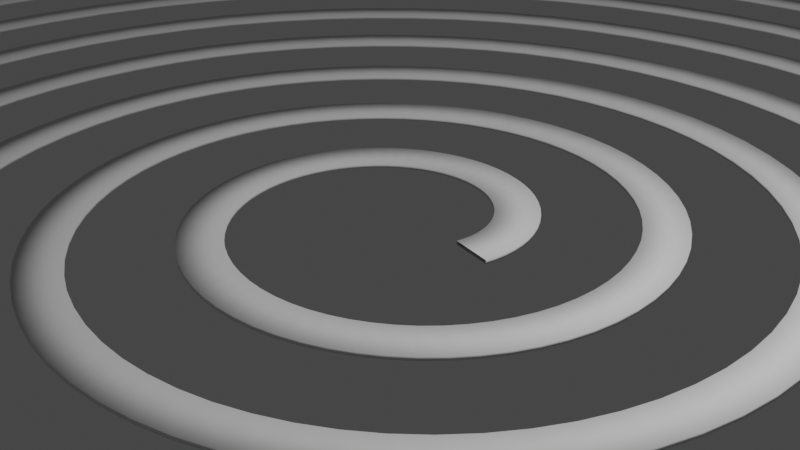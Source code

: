 # Source: spiral_1_.blend  (saved by Blender 3.0.42; exported with 4.5.12 LTS)
import bpy
from mathutils import Matrix  # noqa: F401  (used for matrix-valued properties, if any)

bpy.ops.wm.read_factory_settings(use_empty=True)
scene = bpy.context.scene
scene.name = 'Scene'

# ---- collections
col_collection = bpy.data.collections.new('Collection'); scene.collection.children.link(col_collection)

# ---- world
world_world = bpy.data.worlds.new('World'); scene.world = world_world
world_world.use_nodes = True; world_world.node_tree.nodes.clear()
_N = world_world.node_tree.nodes; _L = world_world.node_tree.links
n0 = _N.new('ShaderNodeOutputWorld'); n0.name = 'World Output'; n0.location = (300, 300)
n1 = _N.new('ShaderNodeBackground'); n1.name = 'Background'; n1.location = (10, 300)
n1.inputs[0].default_value = (0.05088, 0.05088, 0.05088, 1.0)
_L.new(n1.outputs[0], n0.inputs[0])
n0.is_active_output = True
world_world.color = (0.05088, 0.05088, 0.05088)
world_world.use_sun_shadow = False
world_world.sun_shadow_jitter_overblur = 0.0

# ---- cameras
cam_camera = bpy.data.cameras.new('Camera')
cam_camera.clip_end = 100.0
cam_camera.ortho_scale = 7.314

# ---- lights
light_light = bpy.data.lights.new('Light', 'POINT')
light_light.transmission_factor = 0.0
light_light.energy = 1000.0
light_light.shadow_soft_size = 0.1
light_light.shadow_maximum_resolution = 0.006
light_light.use_absolute_resolution = True

# ---- curves / text
cu_spiral = bpy.data.curves.new('Spiral', 'CURVE')
cu_spiral.dimensions = '3D'
_sp = cu_spiral.splines.new('POLY'); _sp.points.add(576)
_sp.points.foreach_set('co', [1.0, 0.0, 0.0, 0.0, 1.019, 0.1003, 0.0, 0.0, 1.027, 0.2042, 0.0, 0.0, 1.024, 0.3107, 0.0, 0.0, 1.01, 0.4186, 0.0, 0.0, 0.9853, 0.5266, 0.0, 0.0, 0.9484, 0.6337, 0.0, 0.0, 0.8998, 0.7385, 0.0, 0.0, 0.8397, 0.8397, 0.0, 0.0, 0.7682, 0.9361, 0.0, 0.0, 0.6858, 1.026, 0.0, 0.0, 0.5929, 1.109, 0.0, 0.0, 0.4903, 1.184, 0.0, 0.0, 0.3787, 1.249, 0.0, 0.0, 0.2591, 1.303, 0.0, 0.0, 0.1325, 1.345, 0.0, 0.0, 1e-15, 1.375, 0.0, 0.0, -0.1371, 1.392, 0.0, 0.0, -0.2774, 1.395, 0.0, 0.0, -0.4196, 1.383, 0.0, 0.0, -0.5621, 1.357, 0.0, 0.0, -0.7034, 1.316, 0.0, 0.0, -0.842, 1.26, 0.0, 0.0, -0.9764, 1.19, 0.0, 0.0, -1.105, 1.105, 0.0, 0.0, -1.226, 1.006, 0.0, 0.0, -1.338, 0.8941, 0.0, 0.0, -1.44, 0.7697, 0.0, 0.0, -1.53, 0.6338, 0.0, 0.0, -1.607, 0.4876, 0.0, 0.0, -1.67, 0.3323, 0.0, 0.0, -1.718, 0.1692, 0.0, 0.0, -1.75, 2.143e-16, 0.0, 0.0, -1.765, -0.1738, 0.0, 0.0, -1.762, -0.3506, 0.0, 0.0, -1.742, -0.5284, 0.0, 0.0, -1.703, -0.7056, 0.0, 0.0, -1.647, -0.8802, 0.0, 0.0, -1.572, -1.05, 0.0, 0.0, -1.48, -1.214, 0.0, 0.0, -1.37, -1.37, 0.0, 0.0, -1.244, -1.516, 0.0, 0.0, -1.102, -1.65, 0.0, 0.0, -0.9465, -1.771, 0.0, 0.0, -0.7773, -1.877, 0.0, 0.0, -0.5964, -1.966, 0.0, 0.0, -0.4054, -2.038, 0.0, 0.0, -0.206, -2.091, 0.0, 0.0, -4.165e-15, -2.125, 0.0, 0.0, 0.2106, -2.138, 0.0, 0.0, 0.4237, -2.13, 0.0, 0.0, 0.6373, -2.101, 0.0, 0.0, 0.8491, -2.05, 0.0, 0.0, 1.057, -1.977, 0.0, 0.0, 1.259, -1.884, 0.0, 0.0, 1.452, -1.769, 0.0, 0.0, 1.635, -1.635, 0.0, 0.0, 1.806, -1.482, 0.0, 0.0, 1.962, -1.311, 0.0, 0.0, 2.101, -1.123, 0.0, 0.0, 2.223, -0.9208, 0.0, 0.0, 2.325, -0.7053, 0.0, 0.0, 2.406, -0.4786, 0.0, 0.0, 2.465, -0.2427, 0.0, 0.0, 2.5, -1.838e-14, 0.0, 0.0, 2.511, 0.2473, 0.0, 0.0, 2.498, 0.4969, 0.0, 0.0, 2.46, 0.7461, 0.0, 0.0, 2.396, 0.9926, 0.0, 0.0, 2.308, 1.234, 0.0, 0.0, 2.196, 1.467, 0.0, 0.0, 2.059, 1.69, 0.0, 0.0, 1.9, 1.9, 0.0, 0.0, 1.72, 2.096, 0.0, 0.0, 1.519, 2.274, 0.0, 0.0, 1.3, 2.432, 0.0, 0.0, 1.064, 2.57, 0.0, 0.0, 0.8142, 2.684, 0.0, 0.0, 0.5517, 2.774, 0.0, 0.0, 0.2795, 2.838, 0.0, 0.0, 3.663e-14, 2.875, 0.0, 0.0, -0.2841, 2.884, 0.0, 0.0, -0.57, 2.866, 0.0, 0.0, -0.855, 2.818, 0.0, 0.0, -1.136, 2.743, 0.0, 0.0, -1.411, 2.639, 0.0, 0.0, -1.675, 2.507, 0.0, 0.0, -1.928, 2.349, 0.0, 0.0, -2.166, 2.166, 0.0, 0.0, -2.385, 1.958, 0.0, 0.0, -2.585, 1.727, 0.0, 0.0, -2.763, 1.477, 0.0, 0.0, -2.916, 1.208, 0.0, 0.0, -3.043, 0.923, 0.0, 0.0, -3.142, 0.6249, 0.0, 0.0, -3.211, 0.3163, 0.0, 0.0, -3.25, 5.893e-14, 0.0, 0.0, -3.258, -0.3209, 0.0, 0.0, -3.234, -0.6432, 0.0, 0.0, -3.177, -0.9638, 0.0, 0.0, -3.089, -1.28, 0.0, 0.0, -2.97, -1.587, 0.0, 0.0, -2.819, -1.884, 0.0, 0.0, -2.639, -2.166, 0.0, 0.0, -2.431, -2.431, 0.0, 0.0, -2.196, -2.675, 0.0, 0.0, -1.936, -2.897, 0.0, 0.0, -1.654, -3.094, 0.0, 0.0, -1.351, -3.262, 0.0, 0.0, -1.032, -3.402, 0.0, 0.0, -0.6981, -3.509, 0.0, 0.0, -0.353, -3.584, 0.0, 0.0, -8.526e-14, -3.625, 0.0, 0.0, 0.3576, -3.631, 0.0, 0.0, 0.7163, -3.601, 0.0, 0.0, 1.073, -3.536, 0.0, 0.0, 1.423, -3.436, 0.0, 0.0, 1.764, -3.3, 0.0, 0.0, 2.092, -3.131, 0.0, 0.0, 2.404, -2.929, 0.0, 0.0, 2.696, -2.696, 0.0, 0.0, 2.965, -2.433, 0.0, 0.0, 3.209, -2.144, 0.0, 0.0, 3.424, -1.83, 0.0, 0.0, 3.609, -1.495, 0.0, 0.0, 3.76, -1.141, 0.0, 0.0, 3.877, -0.7712, 0.0, 0.0, 3.957, -0.3898, 0.0, 0.0, 4.0, -1.156e-13, 0.0, 0.0, 4.004, 0.3944, 0.0, 0.0, 3.969, 0.7895, 0.0, 0.0, 3.895, 1.182, 0.0, 0.0, 3.782, 1.567, 0.0, 0.0, 3.631, 1.941, 0.0, 0.0, 3.443, 2.3, 0.0, 0.0, 3.219, 2.642, 0.0, 0.0, 2.961, 2.961, 0.0, 0.0, 2.671, 3.255, 0.0, 0.0, 2.352, 3.521, 0.0, 0.0, 2.007, 3.755, 0.0, 0.0, 1.638, 3.955, 0.0, 0.0, 1.25, 4.119, 0.0, 0.0, 0.8444, 4.245, 0.0, 0.0, 0.4265, 4.331, 0.0, 0.0, 1.501e-13, 4.375, 0.0, 0.0, -0.4311, 4.377, 0.0, 0.0, -0.8627, 4.337, 0.0, 0.0, -1.29, 4.254, 0.0, 0.0, -1.71, 4.129, 0.0, 0.0, -2.118, 3.962, 0.0, 0.0, -2.509, 3.755, 0.0, 0.0, -2.88, 3.509, 0.0, 0.0, -3.226, 3.226, 0.0, 0.0, -3.545, 2.909, 0.0, 0.0, -3.833, 2.561, 0.0, 0.0, -4.086, 2.184, 0.0, 0.0, -4.302, 1.782, 0.0, 0.0, -4.478, 1.358, 0.0, 0.0, -4.613, 0.9175, 0.0, 0.0, -4.704, 0.4633, 0.0, 0.0, -4.75, 1.885e-13, 0.0, 0.0, -4.75, -0.4679, 0.0, 0.0, -4.705, -0.9358, 0.0, 0.0, -4.613, -1.399, 0.0, 0.0, -4.475, -1.854, 0.0, 0.0, -4.292, -2.294, 0.0, 0.0, -4.066, -2.717, 0.0, 0.0, -3.799, -3.117, 0.0, 0.0, -3.491, -3.491, 0.0, 0.0, -3.147, -3.835, 0.0, 0.0, -2.769, -4.144, 0.0, 0.0, -2.361, -4.416, 0.0, 0.0, -1.925, -4.648, 0.0, 0.0, -1.467, -4.837, 0.0, 0.0, -0.9907, -4.981, 0.0, 0.0, -0.5, -5.077, 0.0, 0.0, -2.31e-13, -5.125, 0.0, 0.0, 0.5046, -5.124, 0.0, 0.0, 1.009, -5.072, 0.0, 0.0, 1.508, -4.972, 0.0, 0.0, 1.997, -4.821, 0.0, 0.0, 2.471, -4.623, 0.0, 0.0, 2.925, -4.378, 0.0, 0.0, 3.355, -4.089, 0.0, 0.0, 3.757, -3.757, 0.0, 0.0, 4.125, -3.385, 0.0, 0.0, 4.456, -2.978, 0.0, 0.0, 4.747, -2.537, 0.0, 0.0, 4.995, -2.069, 0.0, 0.0, 5.196, -1.576, 0.0, 0.0, 5.348, -1.064, 0.0, 0.0, 5.45, -0.5368, 0.0, 0.0, 5.5, -2.776e-13, 0.0, 0.0, 5.497, 0.5414, 0.0, 0.0, 5.44, 1.082, 0.0, 0.0, 5.33, 1.617, 0.0, 0.0, 5.168, 2.141, 0.0, 0.0, 4.954, 2.648, 0.0, 0.0, 4.69, 3.134, 0.0, 0.0, 4.378, 3.593, 0.0, 0.0, 4.022, 4.022, 0.0, 0.0, 3.623, 4.415, 0.0, 0.0, 3.186, 4.768, 0.0, 0.0, 2.714, 5.078, 0.0, 0.0, 2.212, 5.341, 0.0, 0.0, 1.685, 5.555, 0.0, 0.0, 1.137, 5.716, 0.0, 0.0, 0.5736, 5.823, 0.0, 0.0, 3.282e-13, 5.875, 0.0, 0.0, -0.5781, 5.87, 0.0, 0.0, -1.155, 5.808, 0.0, 0.0, -1.726, 5.689, 0.0, 0.0, -2.284, 5.514, 0.0, 0.0, -2.825, 5.285, 0.0, 0.0, -3.342, 5.002, 0.0, 0.0, -3.831, 4.668, 0.0, 0.0, -4.287, 4.287, 0.0, 0.0, -4.704, 3.861, 0.0, 0.0, -5.08, 3.394, 0.0, 0.0, -5.409, 2.891, 0.0, 0.0, -5.688, 2.356, 0.0, 0.0, -5.914, 1.794, 0.0, 0.0, -6.084, 1.21, 0.0, 0.0, -6.197, 0.6103, 0.0, 0.0, -6.25, 3.828e-13, 0.0, 0.0, -6.243, -0.6149, 0.0, 0.0, -6.176, -1.228, 0.0, 0.0, -6.048, -1.835, 0.0, 0.0, -5.861, -2.428, 0.0, 0.0, -5.615, -3.001, 0.0, 0.0, -5.314, -3.55, 0.0, 0.0, -4.958, -4.069, 0.0, 0.0, -4.552, -4.552, 0.0, 0.0, -4.099, -4.994, 0.0, 0.0, -3.603, -5.392, 0.0, 0.0, -3.068, -5.739, 0.0, 0.0, -2.499, -6.034, 0.0, 0.0, -1.903, -6.272, 0.0, 0.0, -1.283, -6.452, 0.0, 0.0, -0.6471, -6.57, 0.0, 0.0, -4.415e-13, -6.625, 0.0, 0.0, 0.6517, -6.616, 0.0, 0.0, 1.302, -6.544, 0.0, 0.0, 1.944, -6.407, 0.0, 0.0, 2.571, -6.207, 0.0, 0.0, 3.178, -5.946, 0.0, 0.0, 3.759, -5.625, 0.0, 0.0, 4.307, -5.248, 0.0, 0.0, 4.817, -4.817, 0.0, 0.0, 5.284, -4.337, 0.0, 0.0, 5.703, -3.811, 0.0, 0.0, 6.07, -3.245, 0.0, 0.0, 6.381, -2.643, 0.0, 0.0, 6.631, -2.012, 0.0, 0.0, 6.82, -1.356, 0.0, 0.0, 6.943, -0.6838, 0.0, 0.0, 7.0, -5.042e-13, 0.0, 0.0, 6.99, 0.6884, 0.0, 0.0, 6.911, 1.375, 0.0, 0.0, 6.766, 2.052, 0.0, 0.0, 6.554, 2.715, 0.0, 0.0, 6.277, 3.355, 0.0, 0.0, 5.937, 3.967, 0.0, 0.0, 5.538, 4.545, 0.0, 0.0, 5.082, 5.082, 0.0, 0.0, 4.575, 5.574, 0.0, 0.0, 4.019, 6.015, 0.0, 0.0, 3.421, 6.401, 0.0, 0.0, 2.786, 6.727, 0.0, 0.0, 2.12, 6.99, 0.0, 0.0, 1.43, 7.187, 0.0, 0.0, 0.7206, 7.316, 0.0, 0.0, 5.71e-13, 7.375, 0.0, 0.0, -0.7252, 7.363, 0.0, 0.0, -1.448, 7.279, 0.0, 0.0, -2.161, 7.125, 0.0, 0.0, -2.858, 6.9, 0.0, 0.0, -3.532, 6.608, 0.0, 0.0, -4.175, 6.249, 0.0, 0.0, -4.783, 5.828, 0.0, 0.0, -5.347, 5.347, 0.0, 0.0, -5.864, 4.812, 0.0, 0.0, -6.327, 4.228, 0.0, 0.0, -6.732, 3.598, 0.0, 0.0, -7.073, 2.93, 0.0, 0.0, -7.349, 2.229, 0.0, 0.0, -7.555, 1.503, 0.0, 0.0, -7.689, 0.7573, 0.0, 0.0, -7.75, 6.418e-13, 0.0, 0.0, -7.736, -0.7619, 0.0, 0.0, -7.647, -1.521, 0.0, 0.0, -7.484, -2.27, 0.0, 0.0, -7.247, -3.002, 0.0, 0.0, -6.938, -3.709, 0.0, 0.0, -6.561, -4.384, 0.0, 0.0, -6.118, -5.021, 0.0, 0.0, -5.613, -5.613, 0.0, 0.0, -5.05, -6.154, 0.0, 0.0, -4.436, -6.639, 0.0, 0.0, -3.775, -7.062, 0.0, 0.0, -3.073, -7.42, 0.0, 0.0, -2.338, -7.708, 0.0, 0.0, -1.576, -7.923, 0.0, 0.0, -0.7941, -8.063, 0.0, 0.0, -7.167e-13, -8.125, 0.0, 0.0, 0.7987, -8.109, 0.0, 0.0, 1.594, -8.015, 0.0, 0.0, 2.379, -7.842, 0.0, 0.0, 3.145, -7.593, 0.0, 0.0, 3.885, -7.269, 0.0, 0.0, 4.592, -6.873, 0.0, 0.0, 5.259, -6.408, 0.0, 0.0, 5.878, -5.878, 0.0, 0.0, 6.444, -5.288, 0.0, 0.0, 6.951, -4.644, 0.0, 0.0, 7.393, -3.952, 0.0, 0.0, 7.766, -3.217, 0.0, 0.0, 8.067, -2.447, 0.0, 0.0, 8.291, -1.649, 0.0, 0.0, 8.436, -0.8308, 0.0, 0.0, 8.5, -7.956e-13, 0.0, 0.0, 8.482, 0.8354, 0.0, 0.0, 8.383, 1.667, 0.0, 0.0, 8.201, 2.488, 0.0, 0.0, 7.94, 3.289, 0.0, 0.0, 7.6, 4.062, 0.0, 0.0, 7.184, 4.8, 0.0, 0.0, 6.697, 5.496, 0.0, 0.0, 6.143, 6.143, 0.0, 0.0, 5.526, 6.734, 0.0, 0.0, 4.853, 7.262, 0.0, 0.0, 4.128, 7.724, 0.0, 0.0, 3.36, 8.113, 0.0, 0.0, 2.556, 8.426, 0.0, 0.0, 1.722, 8.658, 0.0, 0.0, 0.8676, 8.809, 0.0, 0.0, 5.632e-13, 8.875, 0.0, 0.0, -0.8722, 8.856, 0.0, 0.0, -1.741, 8.75, 0.0, 0.0, -2.597, 8.56, 0.0, 0.0, -3.432, 8.286, 0.0, 0.0, -4.239, 7.93, 0.0, 0.0, -5.009, 7.496, 0.0, 0.0, -5.734, 6.987, 0.0, 0.0, -6.408, 6.408, 0.0, 0.0, -7.024, 5.764, 0.0, 0.0, -7.574, 5.061, 0.0, 0.0, -8.054, 4.305, 0.0, 0.0, -8.459, 3.504, 0.0, 0.0, -8.784, 2.665, 0.0, 0.0, -9.026, 1.795, 0.0, 0.0, -9.182, 0.9044, 0.0, 0.0, -9.25, 1.11e-13, 0.0, 0.0, -9.229, -0.909, 0.0, 0.0, -9.118, -1.814, 0.0, 0.0, -8.919, -2.706, 0.0, 0.0, -8.632, -3.576, 0.0, 0.0, -8.261, -4.416, 0.0, 0.0, -7.808, -5.217, 0.0, 0.0, -7.277, -5.972, 0.0, 0.0, -6.673, -6.673, 0.0, 0.0, -6.002, -7.313, 0.0, 0.0, -5.269, -7.886, 0.0, 0.0, -4.482, -8.385, 0.0, 0.0, -3.647, -8.806, 0.0, 0.0, -2.774, -9.143, 0.0, 0.0, -1.869, -9.394, 0.0, 0.0, -0.9411, -9.555, 0.0, 0.0, 3.797e-13, -9.625, 0.0, 0.0, 0.9457, -9.602, 0.0, 0.0, 1.887, -9.486, 0.0, 0.0, 2.814, -9.278, 0.0, 0.0, 3.719, -8.979, 0.0, 0.0, 4.592, -8.592, 0.0, 0.0, 5.425, -8.12, 0.0, 0.0, 6.21, -7.567, 0.0, 0.0, 6.938, -6.938, 0.0, 0.0, 7.603, -6.24, 0.0, 0.0, 8.198, -5.478, 0.0, 0.0, 8.716, -4.659, 0.0, 0.0, 9.152, -3.791, 0.0, 0.0, 9.502, -2.882, 0.0, 0.0, 9.762, -1.942, 0.0, 0.0, 9.929, -0.9779, 0.0, 0.0, 10.0, 9.09e-13, 0.0, 0.0, 9.975, 0.9825, 0.0, 0.0, 9.854, 1.96, 0.0, 0.0, 9.637, 2.923, 0.0, 0.0, 9.325, 3.863, 0.0, 0.0, 8.923, 4.769, 0.0, 0.0, 8.432, 5.634, 0.0, 0.0, 7.857, 6.448, 0.0, 0.0, 7.204, 7.204, 0.0, 0.0, 6.478, 7.893, 0.0, 0.0, 5.686, 8.51, 0.0, 0.0, 4.835, 9.047, 0.0, 0.0, 3.934, 9.499, 0.0, 0.0, 2.991, 9.861, 0.0, 0.0, 2.015, 10.13, 0.0, 0.0, 1.015, 10.3, 0.0, 0.0, -1.477e-12, 10.38, 0.0, 0.0, -1.019, 10.35, 0.0, 0.0, -2.033, 10.22, 0.0, 0.0, -3.032, 9.996, 0.0, 0.0, -4.006, 9.672, 0.0, 0.0, -4.946, 9.253, 0.0, 0.0, -5.842, 8.743, 0.0, 0.0, -6.686, 8.147, 0.0, 0.0, -7.469, 7.469, 0.0, 0.0, -8.183, 6.716, 0.0, 0.0, -8.821, 5.894, 0.0, 0.0, -9.377, 5.012, 0.0, 0.0, -9.845, 4.078, 0.0, 0.0, -10.22, 3.1, 0.0, 0.0, -10.5, 2.088, 0.0, 0.0, -10.67, 1.051, 0.0, 0.0, -10.75, -2.083e-12, 0.0, 0.0, -10.72, -1.056, 0.0, 0.0, -10.59, -2.106, 0.0, 0.0, -10.35, -3.141, 0.0, 0.0, -10.02, -4.15, 0.0, 0.0, -9.584, -5.123, 0.0, 0.0, -9.055, -6.051, 0.0, 0.0, -8.437, -6.924, 0.0, 0.0, -7.734, -7.734, 0.0, 0.0, -6.954, -8.473, 0.0, 0.0, -6.103, -9.133, 0.0, 0.0, -5.189, -9.708, 0.0, 0.0, -4.221, -10.19, 0.0, 0.0, -3.209, -10.58, 0.0, 0.0, -2.161, -10.87, 0.0, 0.0, -1.088, -11.05, 0.0, 0.0, 2.729e-12, -11.12, 0.0, 0.0, 1.093, -11.09, 0.0, 0.0, 2.18, -10.96, 0.0, 0.0, 3.25, -10.71, 0.0, 0.0, 4.293, -10.36, 0.0, 0.0, 5.3, -9.915, 0.0, 0.0, 6.259, -9.367, 0.0, 0.0, 7.162, -8.727, 0.0, 0.0, 7.999, -7.999, 0.0, 0.0, 8.763, -7.191, 0.0, 0.0, 9.445, -6.311, 0.0, 0.0, 10.04, -5.366, 0.0, 0.0, 10.54, -4.365, 0.0, 0.0, 10.94, -3.318, 0.0, 0.0, 11.23, -2.234, 0.0, 0.0, 11.42, -1.125, 0.0, 0.0, 11.5, 3.412e-12, 0.0, 0.0, 11.47, 1.129, 0.0, 0.0, 11.33, 2.253, 0.0, 0.0, 11.07, 3.359, 0.0, 0.0, 10.71, 4.437, 0.0, 0.0, 10.25, 5.476, 0.0, 0.0, 9.679, 6.467, 0.0, 0.0, 9.016, 7.4, 0.0, 0.0, 8.264, 8.264, 0.0, 0.0, 7.429, 9.053, 0.0, 0.0, 6.519, 9.757, 0.0, 0.0, 5.543, 10.37, 0.0, 0.0, 4.508, 10.88, 0.0, 0.0, 3.427, 11.3, 0.0, 0.0, 2.308, 11.6, 0.0, 0.0, 1.162, 11.79, 0.0, 0.0, -4.134e-12, 11.88, 0.0, 0.0, -1.166, 11.84, 0.0, 0.0, -2.326, 11.69, 0.0, 0.0, -3.468, 11.43, 0.0, 0.0, -4.58, 11.06, 0.0, 0.0, -5.653, 10.58, 0.0, 0.0, -6.676, 9.991, 0.0, 0.0, -7.638, 9.306, 0.0, 0.0, -8.529, 8.529, 0.0, 0.0, -9.343, 7.667, 0.0, 0.0, -10.07, 6.728, 0.0, 0.0, -10.7, 5.719, 0.0, 0.0, -11.23, 4.652, 0.0, 0.0, -11.66, 3.536, 0.0, 0.0, -11.97, 2.381, 0.0, 0.0, -12.17, 1.198, 0.0, 0.0, -12.25, -4.895e-12, 0.0, 0.0, -12.21, -1.203, 0.0, 0.0, -12.06, -2.399, 0.0, 0.0, -11.79, -3.576, 0.0, 0.0, -11.4, -4.724, 0.0, 0.0, -10.91, -5.83, 0.0, 0.0, -10.3, -6.884, 0.0, 0.0, -9.596, -7.875, 0.0, 0.0, -8.795, -8.795, 0.0, 0.0, -7.905, -9.632, 0.0, 0.0, -6.936, -10.38, 0.0, 0.0, -5.896, -11.03, 0.0, 0.0, -4.796, -11.58, 0.0, 0.0, -3.644, -12.01, 0.0, 0.0, -2.454, -12.34, 0.0, 0.0, -1.235, -12.54, 0.0, 0.0, 5.695e-12, -12.62, 0.0, 0.0, 1.24, -12.59, 0.0, 0.0, 2.472, -12.43, 0.0, 0.0, 3.685, -12.15, 0.0, 0.0, 4.867, -11.75, 0.0, 0.0, 6.007, -11.24, 0.0, 0.0, 7.092, -10.61, 0.0, 0.0, 8.113, -9.886, 0.0, 0.0, 9.06, -9.06, 0.0, 0.0, 9.922, -8.143, 0.0, 0.0, 10.69, -7.144, 0.0, 0.0, 11.36, -6.073, 0.0, 0.0, 11.92, -4.939, 0.0, 0.0, 12.37, -3.753, 0.0, 0.0, 12.7, -2.527, 0.0, 0.0, 12.91, -1.272, 0.0, 0.0, 13.0, 6.533e-12, 0.0, 0.0, 12.96, 1.277, 0.0, 0.0, 12.8, 2.545, 0.0, 0.0, 12.51, 3.794, 0.0, 0.0, 12.1, 5.011, 0.0, 0.0, 11.57, 6.183, 0.0, 0.0, 10.93, 7.301, 0.0, 0.0, 10.18, 8.351, 0.0, 0.0, 9.325, 9.325, 0.0, 0.0, 8.381, 10.21, 0.0, 0.0, 7.353, 11.0, 0.0, 0.0, 6.25, 11.69, 0.0, 0.0, 5.083, 12.27, 0.0, 0.0, 3.862, 12.73, 0.0, 0.0, 2.6, 13.07, 0.0, 0.0, 1.309, 13.29, 0.0, 0.0, -7.409e-12, 13.38, 0.0, 0.0, -1.313, 13.33, 0.0, 0.0, -2.618, 13.16, 0.0, 0.0, -3.903, 12.87, 0.0, 0.0, -5.154, 12.44, 0.0, 0.0, -6.36, 11.9, 0.0, 0.0, -7.509, 11.24, 0.0, 0.0, -8.589, 10.47, 0.0, 0.0, -9.59, 9.59, 0.0, 0.0, -10.5, 8.619, 0.0, 0.0, -11.32, 7.561, 0.0, 0.0, -12.02, 6.426, 0.0, 0.0, -12.62, 5.226, 0.0, 0.0, -13.09, 3.971, 0.0, 0.0, -13.44, 2.673, 0.0, 0.0, -13.66, 1.345, 0.0, 0.0, -13.75, -8.325e-12, 0.0, 0.0, -13.71, -1.35, 0.0, 0.0, -13.53, -2.692, 0.0, 0.0, -13.23, -4.012, 0.0, 0.0, -12.79, -5.298, 0.0, 0.0, -12.23, -6.537, 0.0, 0.0, -11.55, -7.717, 0.0, 0.0, -10.76, -8.827, 0.0, 0.0, -9.855, -9.855, 0.0, 0.0, -8.857, -10.79, 0.0, 0.0, -7.769, -11.63, 0.0, 0.0, -6.603, -12.35, 0.0, 0.0, -5.37, -12.96, 0.0, 0.0, -4.08, -13.45, 0.0, 0.0, -2.747, -13.81, 0.0, 0.0, -1.382, -14.03, 0.0, 0.0, 9.279e-12, -14.12, 0.0, 0.0, 1.387, -14.08, 0.0, 0.0, 2.765, -13.9, 0.0, 0.0, 4.121, -13.58, 0.0, 0.0, 5.441, -13.14, 0.0, 0.0, 6.714, -12.56, 0.0, 0.0, 7.926, -11.86, 0.0, 0.0, 9.065, -11.05, 0.0, 0.0, 10.12, -10.12, 0.0, 0.0, 11.08, -9.095, 0.0, 0.0, 11.94, -7.978, 0.0, 0.0, 12.68, -6.78, 0.0, 0.0, 13.31, -5.513, 0.0, 0.0, 13.81, -4.189, 0.0, 0.0, 14.18, -2.82, 0.0, 0.0, 14.41, -1.419, 0.0, 0.0, 14.5, 1.027e-11, 0.0, 0.0])
_sp.use_endpoint_u = True
cu_spiral.use_path = True
cu_spiral.bevel_mode = 'OBJECT'
cu_spiral.fill_mode = 'FULL'
cu_plane = bpy.data.curves.new('Plane', 'CURVE')
cu_plane.dimensions = '3D'
_sp = cu_plane.splines.new('POLY'); _sp.points.add(3)
_sp.points.foreach_set('co', [-1.0, -1.0, 0.0, 0.0, 1.0, -1.0, 0.0, 0.0, 1.0, 1.0, 0.0, 0.0, -1.0, 1.0, 0.0, 0.0])
_sp.order_v = 0
_sp.resolution_v = 0
_sp.use_cyclic_u = True
_sp.use_smooth = False
cu_plane.fill_mode = 'FULL'

# ---- objects
ob_light = bpy.data.objects.new('Light', light_light)
ob_camera = bpy.data.objects.new('Camera', cam_camera)
ob_spiral = bpy.data.objects.new('Spiral', cu_spiral)
ob_plane = bpy.data.objects.new('Plane', cu_plane)

# ---- transforms, parenting, visibility, modifiers, constraints
ob_light.location = (4.076, 1.005, 5.904)
ob_light.rotation_euler = (0.6503, 0.05522, 1.866)
ob_light.lock_rotations_4d = False
ob_light.empty_display_type = 'ARROWS'
ob_light.color = (0.0, 0.0, 0.0, 0.0)
ob_light.lineart.crease_threshold = 0.0
ob_camera.location = (7.359, -6.926, 4.958)
ob_camera.rotation_euler = (1.109, 0.0, 0.8149)
ob_camera.lock_rotations_4d = False
ob_camera.empty_display_type = 'ARROWS'
ob_camera.color = (0.0, 0.0, 0.0, 0.0)
ob_camera.display_type = 'WIRE'
ob_camera.lineart.crease_threshold = 0.0
ob_spiral.location = (0.0, 0.0, 0.0)
ob_plane.location = (-17.02, 0.0, 0.0)
ob_plane.scale = (0.2368, 0.02082, 1.0)
cu_spiral.bevel_object = ob_plane

# ---- collection membership
col_collection.objects.link(ob_light)
col_collection.objects.link(ob_camera)
col_collection.objects.link(ob_spiral)
col_collection.objects.link(ob_plane)

# ---- scene / render settings (as saved in the file)
scene.camera = ob_camera
scene.frame_start = 1; scene.frame_end = 250; scene.frame_set(1)
scene.render.engine = 'BLENDER_EEVEE_NEXT'
scene.cycles.sampling_pattern = 'TABULATED_SOBOL'
scene.cycles.use_light_tree = False
scene.view_settings.view_transform = 'Filmic'
bpy.context.view_layer.update()
